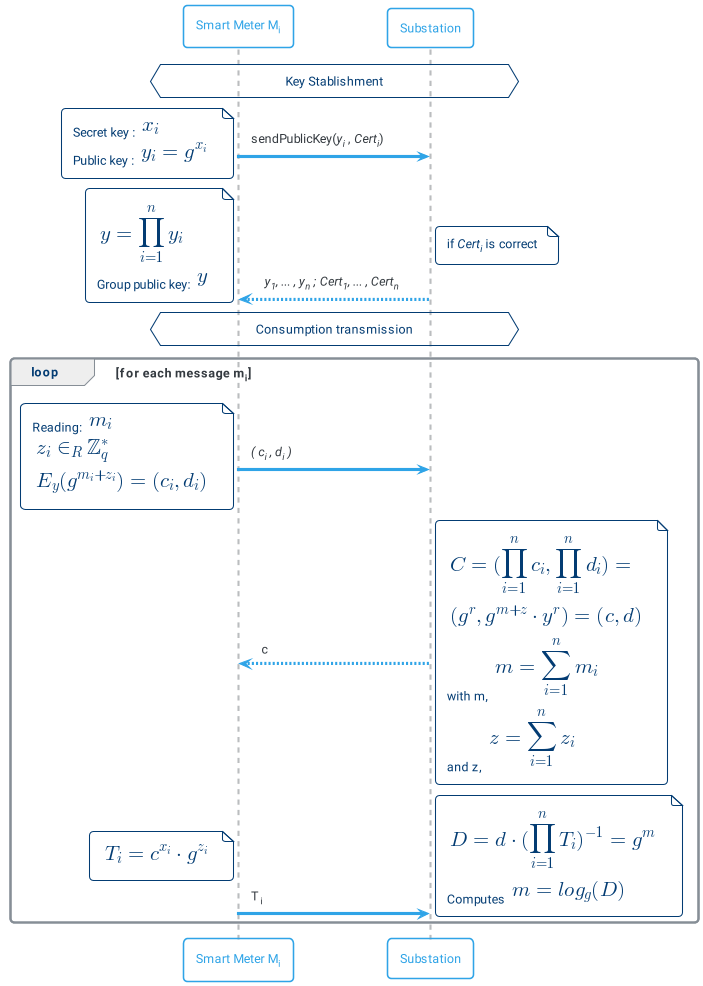

The diagram above was rendered by PlantUML. Its source (embedded in the PNG):
@startuml busom
!include themes/puml-theme-cerulean-outline.puml
hnote across: Key Stablishment
"Smart Meter M<sub>i</sub>" -> "Substation": sendPublicKey(//y<sub>i</sub>// , //Cert<sub>i</sub>//)
note left
    Secret key : <latex>x_{i}</latex>
    Public key : <latex>y_{i} = g^{x_i}</latex>
end note 
Substation --> "Smart Meter M<sub>i</sub>" :  // y<sub>1</sub>, ... , y<sub>n</sub> ; Cert<sub>1</sub>, ... , Cert<sub>n</sub> //
note right: if //Cert<sub>i</sub>// is correct
note left
    <latex>y = \prod_{i = 1}^{n} y_i</latex>
    Group public key: <latex>y</latex>
end note
hnote across: Consumption transmission
loop for each message m<sub>i</sub>
    "Smart Meter M<sub>i</sub>" -> "Substation" : //( c<sub>i</sub> , d<sub>i</sub> )//
    note left
        Reading: <latex>m_i</latex>
        <latex>z_i \in_R \mathbb{Z}_q^*</latex>
        <latex>E_y(g^{m_i + z_i}) = (c_i, d_i)</latex>
    end note
    Substation --> "Smart Meter M<sub>i</sub>" : c
    note right
        <latex>C = (\prod_{i=1}^{n} c_i , \prod_{i=1}^{n} d_i) =</latex>
        <latex>(g^r , g^{m + z} \cdot y^r) = (c,d)</latex>
        with m, <latex>m = \sum_{i=1}^n m_i</latex>
        and z, <latex>z = \sum_{i=1}^n z_i</latex>
    end note
    "Smart Meter M<sub>i</sub>" -> "Substation" : T<sub>i</sub>
    note left
        <latex>T_i = c^{x_i} \cdot g^{z_i}</latex>
    end note
    note right
        <latex>D = d \cdot (\prod_{i=1}^{n} T_i)^{-1} = g^m</latex>
        Computes <latex>m = log_g (D) </latex>
    end note
end
@enduml